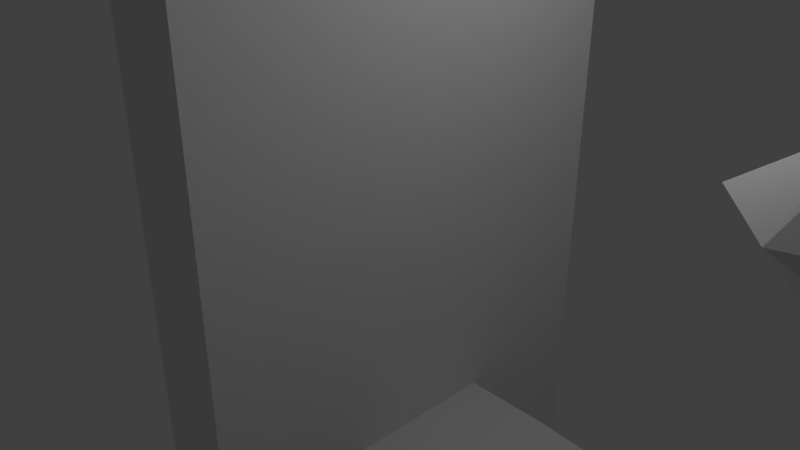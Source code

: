 # Source: torch_old.blend  (saved by Blender 2.78.0; exported with 4.5.12 LTS)
import bpy
from mathutils import Matrix  # noqa: F401  (used for matrix-valued properties, if any)

bpy.ops.wm.read_factory_settings(use_empty=True)
scene = bpy.context.scene
scene.name = 'Scene'

# ---- collections
col_collection_1 = bpy.data.collections.new('Collection 1'); scene.collection.children.link(col_collection_1)
col_collection_10 = bpy.data.collections.new('Collection 10'); scene.collection.children.link(col_collection_10)

# ---- materials (node trees are filled in below, after node groups)
mat_material = bpy.data.materials.new('Material')
mat_material.alpha_threshold = 0.0
mat_material.use_transparent_shadow = False
mat_material.roughness = 0.5
mat_material.line_color = (0.0, 0.0, 0.0, 1.0)

# ---- material node trees

# ---- world
world_world = bpy.data.worlds.new('World'); scene.world = world_world
world_world.color = (0.05088, 0.05088, 0.05088)
world_world.use_sun_shadow = False
world_world.sun_shadow_jitter_overblur = 0.0
world_world.cycles.sampling_method = 'MANUAL'

# ---- cameras
cam_camera = bpy.data.cameras.new('Camera')
cam_camera.clip_end = 100.0
cam_camera.lens = 35.0
cam_camera.sensor_width = 32.0
cam_camera.sensor_height = 18.0
cam_camera.ortho_scale = 7.314
cam_camera.dof.focus_distance = 0.0
cam_camera.dof.aperture_fstop = 128.0

# ---- lights
light_lamp = bpy.data.lights.new('Lamp', 'POINT')
light_lamp.transmission_factor = 0.0
light_lamp.cutoff_distance = 30.0
light_lamp.energy = 100.0
light_lamp.shadow_buffer_clip_start = 1.001
light_lamp.shadow_soft_size = 0.1
light_lamp.shadow_maximum_resolution = 0.006
light_lamp.use_absolute_resolution = True

# ---- meshes
me_cube_004 = bpy.data.meshes.new('Cube.004')
me_cube_004.from_pydata([(1.004, -1.0, -3.999), (1.004, -1.0, -1.999), (1.004, 1.0, -3.999), (1.004, 1.0, -1.999), (5.999, -1.0, -3.999), (5.999, -1.0, -1.999), (5.999, 1.0, -3.999), (5.999, 1.0, -1.999), (5.999, 1.0, -1.999), (5.999, -1.0, -1.999), (8.004, 1.0, -1.999), (8.004, -1.0, -1.999), (5.999, 1.0, 7.986), (5.999, -1.0, 7.986), (8.004, 1.0, 7.986), (8.004, -1.0, 7.986), (1.004, 3.219e-06, -3.999), (1.004, -1.0, -2.999), (1.004, 3.338e-06, -1.999), (1.004, 1.0, -2.999), (3.513, 1.008, -3.99), (3.52, 0.9162, -1.986), (5.999, 1.0, -2.999), (5.999, 3.815e-06, -3.999), (5.999, 3.815e-06, -1.999), (5.999, -1.0, -2.999), (3.548, -1.048, -4.017), (3.456, -0.9411, -2.007), (5.999, 3.815e-06, -1.999), (8.004, 3.338e-06, -1.999), (7.001, -1.0, -1.999), (7.001, 1.0, -1.999), (5.999, 3.815e-06, 7.986), (8.004, 3.338e-06, 7.986), (7.001, -1.0, 7.986), (7.001, 1.0, 7.986), (5.948, 1.04, 2.958), (7.954, 0.9742, 3.047), (7.966, -0.9892, 2.934), (5.99, -0.9931, 2.994), (6.014, -0.01664, 3.046), (7.0, -0.9854, 2.986), (8.026, -0.08884, 2.982), (7.008, 0.9974, 2.983), (3.5, 0.00125, -2.001), (3.512, -0.01079, -3.998), (3.486, -0.965, -3.019), (3.507, 0.9527, -3.059), (1.004, -0.5, -3.999), (1.004, -1.0, -2.499), (1.004, 0.5, -1.999), (1.004, 1.0, -3.499), (2.257, 0.9419, -4.039), (4.786, 0.9833, -1.987), (5.999, 1.0, -3.499), (5.999, 0.5, -3.999), (5.999, -0.5, -1.999), (5.999, -1.0, -3.499), (4.707, -0.9818, -3.98), (2.212, -1.044, -1.99), (5.999, -0.5, -1.999), (8.004, -0.5, -1.999), (7.503, -1.0, -1.999), (6.5, 1.0, -1.999), (5.999, -0.5, 7.986), (8.004, -0.5, 7.986), (7.503, -1.0, 7.986), (6.5, 1.0, 7.986), (6.028, 1.034, 5.502), (7.94, 1.022, 0.4289), (7.995, -0.9893, 0.5266), (6.022, -1.007, 0.4655), (1.004, 0.5, -3.999), (1.004, -1.0, -3.499), (1.004, -0.5, -1.999), (1.004, 1.0, -2.499), (4.815, 0.9274, -3.984), (2.247, 0.993, -1.987), (5.999, 1.0, -2.499), (5.999, -0.5, -3.999), (5.999, 0.5, -1.999), (5.999, -1.0, -2.499), (2.255, -1.001, -3.993), (4.694, -1.027, -1.951), (5.999, 0.5, -1.999), (8.004, 0.5, -1.999), (6.5, -1.0, -1.999), (7.503, 1.0, -1.999), (5.999, 0.5, 7.986), (8.004, 0.5, 7.986), (6.5, -1.0, 7.986), (7.503, 1.0, 7.986), (5.989, 0.9949, 0.5234), (8.041, 0.9804, 5.479), (8.003, -1.002, 5.491), (5.962, -1.046, 5.481), (6.035, 0.01245, 5.425), (6.05, 0.04883, 0.5288), (5.993, 0.4853, 2.968), (6.01, -0.4695, 3.01), (7.007, -1.01, 5.479), (6.951, -1.009, 0.4771), (6.496, -1.035, 2.969), (7.502, -1.0, 2.993), (8.059, 0.05756, 5.539), (8.005, -0.00122, 0.4972), (8.035, -0.5382, 2.924), (8.067, 0.5456, 3.006), (7.062, 0.9608, 5.531), (7.033, 0.9923, 0.5366), (7.453, 1.028, 2.99), (6.464, 0.9783, 3.043), (3.502, -0.499, -1.977), (3.565, 0.4945, -1.971), (4.784, -0.05117, -1.979), (2.241, 0.02022, -1.935), (3.539, -0.5443, -4.053), (3.56, 0.4931, -4.009), (2.254, 0.08665, -4.005), (4.745, -0.06119, -3.941), (2.255, -1.013, -3.0), (4.704, -0.983, -2.992), (3.498, -0.9985, -3.5), (3.486, -1.029, -2.547), (4.748, 0.9502, -3.03), (2.311, 1.03, -2.929), (3.554, 1.001, -3.512), (3.533, 1.004, -2.563), (2.319, 0.9692, -2.479), (2.21, 1.034, -3.508), (4.755, 1.018, -3.507), (4.781, -0.95, -2.515), (4.765, -0.9665, -3.471), (2.297, -0.9442, -3.502), (4.789, 0.5382, -4.032), (2.254, 0.447, -4.068), (2.286, -0.4821, -3.995), (2.261, 0.4646, -1.99), (4.72, 0.4897, -1.972), (4.744, -0.4274, -2.001), (6.45, 1.003, 0.4962), (7.473, 1.035, 0.5684), (7.461, 0.9661, 5.501), (8.012, 0.5392, 0.5155), (8.02, -0.5688, 0.4676), (8.009, -0.5022, 5.497), (7.588, -0.9616, 0.5202), (6.51, -0.9951, 0.5002), (6.464, -1.031, 5.46), (5.916, -0.5416, 0.5106), (6.001, 0.5302, 0.462), (6.064, 0.4251, 5.501), (6.01, -0.523, 5.503), (7.539, -0.9689, 5.499), (7.992, 0.4919, 5.496), (6.522, 1.085, 5.478), (2.256, -0.4834, -1.992), (4.728, -0.499, -4.014), (2.255, -0.9735, -2.502), (4.75, 0.9717, -2.49)], [], [(159, 53, 7, 78), (158, 59, 1, 49), (157, 79, 4, 58), (156, 74, 1, 59), (155, 68, 12, 67), (154, 93, 14, 89), (153, 94, 15, 66), (152, 95, 13, 64), (151, 96, 32, 88), (150, 97, 40, 98), (149, 71, 39, 99), (148, 100, 34, 90), (147, 101, 41, 102), (146, 70, 38, 103), (145, 104, 33, 65), (144, 105, 42, 106), (143, 69, 37, 107), (142, 108, 35, 91), (141, 109, 43, 110), (140, 92, 36, 111), (139, 112, 27, 83), (138, 113, 44, 114), (137, 50, 18, 115), (136, 116, 26, 82), (135, 117, 45, 118), (134, 55, 23, 119), (133, 120, 17, 73), (132, 121, 46, 122), (131, 83, 27, 123), (130, 124, 22, 54), (129, 125, 47, 126), (128, 77, 21, 127), (125, 128, 127, 47), (19, 75, 128, 125), (75, 3, 77, 128), (52, 129, 126, 20), (2, 51, 129, 52), (51, 19, 125, 129), (76, 130, 54, 6), (20, 126, 130, 76), (126, 47, 124, 130), (121, 131, 123, 46), (25, 81, 131, 121), (81, 5, 83, 131), (58, 132, 122, 26), (4, 57, 132, 58), (57, 25, 121, 132), (82, 133, 73, 0), (26, 122, 133, 82), (122, 46, 120, 133), (117, 134, 119, 45), (20, 76, 134, 117), (76, 6, 55, 134), (72, 135, 118, 16), (2, 52, 135, 72), (52, 20, 117, 135), (48, 136, 82, 0), (16, 118, 136, 48), (118, 45, 116, 136), (113, 137, 115, 44), (21, 77, 137, 113), (77, 3, 50, 137), (80, 138, 114, 24), (7, 53, 138, 80), (53, 21, 113, 138), (56, 139, 83, 5), (24, 114, 139, 56), (114, 44, 112, 139), (109, 140, 111, 43), (31, 63, 140, 109), (63, 8, 92, 140), (69, 141, 110, 37), (10, 87, 141, 69), (87, 31, 109, 141), (93, 142, 91, 14), (37, 110, 142, 93), (110, 43, 108, 142), (105, 143, 107, 42), (29, 85, 143, 105), (85, 10, 69, 143), (70, 144, 106, 38), (11, 61, 144, 70), (61, 29, 105, 144), (94, 145, 65, 15), (38, 106, 145, 94), (106, 42, 104, 145), (101, 146, 103, 41), (30, 62, 146, 101), (62, 11, 70, 146), (71, 147, 102, 39), (9, 86, 147, 71), (86, 30, 101, 147), (95, 148, 90, 13), (39, 102, 148, 95), (102, 41, 100, 148), (97, 149, 99, 40), (28, 60, 149, 97), (60, 9, 71, 149), (92, 150, 98, 36), (8, 84, 150, 92), (84, 28, 97, 150), (68, 151, 88, 12), (36, 98, 151, 68), (98, 40, 96, 151), (96, 152, 64, 32), (40, 99, 152, 96), (99, 39, 95, 152), (100, 153, 66, 34), (41, 103, 153, 100), (103, 38, 94, 153), (104, 154, 89, 33), (42, 107, 154, 104), (107, 37, 93, 154), (108, 155, 67, 35), (43, 111, 155, 108), (111, 36, 68, 155), (112, 156, 59, 27), (44, 115, 156, 112), (115, 18, 74, 156), (116, 157, 58, 26), (45, 119, 157, 116), (119, 23, 79, 157), (120, 158, 49, 17), (46, 123, 158, 120), (123, 27, 59, 158), (124, 159, 78, 22), (47, 127, 159, 124), (127, 21, 53, 159)])
me_cube_004.materials.append(mat_material)
me_cube_004.use_remesh_preserve_volume = False
me_cube_004.use_remesh_preserve_attributes = False
me_cube_004.use_mirror_vertex_groups = False
me_cube_004.update()
me_cube_001 = bpy.data.meshes.new('Cube.001')
me_cube_001.from_pydata([(-0.3636, -0.2482, -0.9653), (-0.2831, -0.1653, 0.7313), (-0.545, 1.298, -0.8825), (-0.4646, 1.381, 0.8141), (1.193, -0.4296, -0.8849), (1.274, -0.3468, 0.8118), (1.012, 1.117, -0.802), (1.092, 1.2, 0.8946), (-0.6136, 0.1736, 2.089), (-0.9447, 1.484, 1.31), (0.3641, 1.855, 2.093), (0.6952, 0.5449, 2.872), (-2.033, 1.258, 3.002), (-1.984, 1.918, 1.59), (-1.357, 3.017, 2.52), (-1.406, 2.357, 3.932), (-3.748, 2.19, 2.945), (-2.895, 2.116, 1.642), (-3.037, 3.66, 1.889), (-3.89, 3.733, 3.192), (-4.837, 2.215, 1.998), (-3.498, 1.918, 1.257), (-3.874, 3.356, 0.7515), (-5.214, 3.653, 1.492), (-5.471, 1.539, 0.4845), (-4.025, 1.243, -0.01932), (-4.399, 2.571, -0.7676), (-5.845, 2.867, -0.2638), (-5.441, 0.2075, -1.012), (-3.935, 0.2552, -0.611), (-3.95, 0.9391, -2.024), (-5.456, 0.8914, -2.425), (-4.273, -2.015, -1.205), (-3.187, -1.341, -0.3118), (-2.545, -1.304, -1.744), (-3.631, -1.979, -2.637), (-3.437, -3.212, -0.4065), (-3.195, -1.821, 0.2543), (-1.801, -2.161, -0.3806), (-2.043, -3.553, -1.041), (-3.026, -3.231, 2.868), (-3.259, -1.689, 2.827), (-1.707, -1.811, 3.031), (-1.475, -3.352, 3.072), (-4.205, -2.33, 4.153), (-4.394, -1.341, 2.962), (-3.422, -0.5651, 3.92), (-3.233, -1.554, 5.11), (-6.488, -1.072, 4.494), (-6.086, -0.7856, 3.015), (-5.851, 0.5954, 3.723), (-6.253, 0.3086, 5.202), (-7.901, -0.7241, 3.196), (-6.933, -1.171, 2.279), (-7.446, 0.1567, 2.174), (-8.414, 0.6039, 3.092), (0.1527, 0.2668, -4.407), (0.1536, 0.259, -4.407), (0.1605, 0.2659, -4.406), (0.1614, 0.2581, -4.407), (-8.712, -1.842, 1.031), (-7.359, -2.227, 1.095), (-7.807, -1.39, 0.02929), (-9.159, -1.005, -0.0347), (-8.279, -3.923, -0.6226), (-7.275, -3.206, 0.8794), (-6.754, -3.418, -0.4325), (-7.31, -3.674, -0.8289), (-6.349, -6.249, 0.7026), (-6.39, -5.011, 1.371), (-5.136, -5.543, 0.9451), (-4.84, -6.519, 0.3965), (-6.05, -6.408, 3.579), (-6.391, -5.065, 3.827), (-5.027, -5.476, 3.915), (-4.685, -6.819, 3.667), (-5.412, -5.992, 5.982), (-5.429, -5.925, 5.995), (-5.36, -5.946, 5.999), (-5.343, -6.013, 5.987)], [], [(0, 1, 3, 2), (2, 3, 7, 6), (6, 7, 5, 4), (4, 5, 1, 0), (2, 6, 58, 56), (5, 7, 10, 11), (8, 11, 15, 12), (3, 1, 8, 9), (1, 5, 11, 8), (7, 3, 9, 10), (14, 13, 17, 18), (10, 9, 13, 14), (11, 10, 14, 15), (9, 8, 12, 13), (19, 18, 22, 23), (15, 14, 18, 19), (13, 12, 16, 17), (12, 15, 19, 16), (20, 23, 27, 24), (17, 16, 20, 21), (16, 19, 23, 20), (18, 17, 21, 22), (27, 26, 30, 31), (22, 21, 25, 26), (23, 22, 26, 27), (21, 20, 24, 25), (31, 30, 34, 35), (25, 24, 28, 29), (24, 27, 31, 28), (26, 25, 29, 30), (32, 35, 39, 36), (29, 28, 32, 33), (28, 31, 35, 32), (30, 29, 33, 34), (39, 38, 42, 43), (34, 33, 37, 38), (35, 34, 38, 39), (33, 32, 36, 37), (41, 40, 44, 45), (37, 36, 40, 41), (36, 39, 43, 40), (38, 37, 41, 42), (44, 47, 51, 48), (40, 43, 47, 44), (42, 41, 45, 46), (43, 42, 46, 47), (51, 50, 54, 55), (46, 45, 49, 50), (47, 46, 50, 51), (45, 44, 48, 49), (52, 55, 63, 60), (49, 48, 52, 53), (48, 51, 55, 52), (50, 49, 53, 54), (56, 58, 59, 57), (0, 2, 56, 57), (6, 4, 59, 58), (4, 0, 57, 59), (60, 63, 67, 64), (54, 53, 61, 62), (55, 54, 62, 63), (53, 52, 60, 61), (66, 65, 69, 70), (62, 61, 65, 66), (63, 62, 66, 67), (61, 60, 64, 65), (71, 70, 74, 75), (67, 66, 70, 71), (65, 64, 68, 69), (64, 67, 71, 68), (72, 75, 79, 76), (69, 68, 72, 73), (68, 71, 75, 72), (70, 69, 73, 74), (78, 77, 76, 79), (74, 73, 77, 78), (75, 74, 78, 79), (73, 72, 76, 77)])
me_cube_001.use_remesh_preserve_volume = False
me_cube_001.use_remesh_preserve_attributes = False
me_cube_001.use_mirror_vertex_groups = False
me_cube_001.update()
me_cube_003 = bpy.data.meshes.new('Cube.003')
me_cube_003.from_pydata([(7.311, 1.209, 8.905), (7.269, 1.408, 12.91), (7.482, 1.167, 8.869), (8.086, 0.5839, 8.905), (8.315, 0.5914, 12.87), (7.88, -0.8307, 8.968), (7.996, -1.019, 12.86), (6.579, -1.009, 8.905), (6.419, -1.363, 12.94), (5.835, -0.1121, 8.904), (5.57, -0.3883, 12.95), (7.391, 1.232, 8.927), (6.481, 1.116, 8.911), (6.341, 1.271, 12.89), (6.88, 1.187, 8.889), (7.302, 1.391, 10.84), (7.347, 1.171, 8.884), (7.843, 1.005, 12.92), (7.748, 0.8858, 8.913), (8.319, 0.5133, 10.92), (8.229, -0.2047, 12.93), (7.969, -0.1188, 8.862), (8.06, -1.052, 10.95), (7.242, -1.195, 12.87), (7.306, -0.9711, 8.927), (6.427, -1.354, 10.91), (5.978, -0.8236, 12.93), (6.165, -0.5911, 8.946), (5.532, -0.2798, 10.96), (5.976, 0.4715, 12.91), (6.159, 0.4936, 8.913), (6.753, 1.341, 12.89), (6.367, 1.292, 10.84), (7.456, 1.26, 8.935), (8.208, -0.267, 10.89), (5.998, -0.7804, 10.93), (5.942, 0.4925, 10.91), (7.2, -1.214, 10.89), (6.809, 1.324, 10.88), (6.963, 0.4105, 13.3), (7.136, 0.1707, 13.29), (6.859, 0.07166, 13.3)], [], [(38, 31, 1, 15), (4, 19, 3, 18, 2, 33, 11, 16, 0, 15, 1, 17), (37, 23, 8, 25), (36, 30, 9, 28), (1, 31, 13, 39), (12, 14, 0, 16, 11, 33, 2, 18, 3, 21, 5, 24, 7, 27, 9, 30), (35, 26, 10, 28), (34, 21, 3, 19), (20, 34, 19, 4), (6, 22, 34, 20), (22, 5, 21, 34), (27, 35, 28, 9), (7, 25, 35, 27), (25, 8, 26, 35), (29, 36, 28, 10), (13, 32, 36, 29), (32, 12, 30, 36), (24, 37, 25, 7), (5, 22, 37, 24), (22, 6, 23, 37), (14, 38, 15, 0), (12, 32, 38, 14), (32, 13, 31, 38), (8, 23, 6, 40, 41), (39, 40, 4, 17, 1), (39, 13, 29, 10, 41), (41, 40, 39), (4, 40, 6, 20), (41, 10, 26, 8)])
me_cube_003.materials.append(mat_material)
me_cube_003.use_remesh_preserve_volume = False
me_cube_003.use_remesh_preserve_attributes = False
me_cube_003.use_mirror_vertex_groups = False
me_cube_003.update()
me_cube_002 = bpy.data.meshes.new('Cube.002')
me_cube_002.from_pydata([(4.003, 3.005, 7.986), (4.003, -2.996, 7.986), (10.0, 3.005, 7.986), (10.0, -2.996, 7.986), (4.003, 3.005, 8.986), (4.003, -2.996, 8.986), (10.0, 3.005, 8.986), (10.0, -2.996, 8.986), (4.104, 2.904, 13.58), (4.104, 2.904, 8.978), (4.104, 1.912, 12.42), (4.104, 1.912, 8.978), (5.096, 1.912, 8.978), (5.096, 1.912, 11.16), (5.096, 2.904, 8.978), (5.096, 2.904, 12.42), (8.912, 2.904, 12.42), (8.912, 2.904, 8.978), (8.912, 1.912, 11.16), (8.912, 1.912, 8.978), (9.904, 1.912, 8.978), (9.904, 1.912, 12.42), (9.904, 2.904, 8.978), (9.904, 2.904, 13.58), (8.899, -1.886, 11.16), (8.899, -1.886, 8.978), (8.899, -2.878, 12.42), (8.899, -2.878, 8.978), (9.891, -2.878, 8.978), (9.891, -2.878, 13.58), (9.891, -1.886, 8.978), (9.891, -1.886, 12.42), (4.109, -1.897, 12.42), (4.109, -1.897, 8.978), (4.109, -2.889, 13.58), (4.109, -2.889, 8.978), (5.101, -2.889, 8.978), (5.101, -2.889, 12.42), (5.101, -1.897, 8.978), (5.101, -1.897, 11.16), (5.115, 1.892, 7.352), (5.115, -1.883, 7.352), (8.887, 1.892, 7.352), (8.887, -1.883, 7.352)], [], [(1, 3, 7, 5), (0, 1, 5, 4), (2, 0, 4, 6), (3, 2, 6, 7), (5, 7, 6, 4), (3, 1, 41, 43), (11, 10, 8, 9), (9, 8, 15, 14), (14, 15, 13, 12), (12, 13, 10, 11), (9, 14, 12, 11), (15, 8, 10, 13), (19, 18, 16, 17), (17, 16, 23, 22), (22, 23, 21, 20), (20, 21, 18, 19), (17, 22, 20, 19), (23, 16, 18, 21), (27, 26, 24, 25), (25, 24, 31, 30), (30, 31, 29, 28), (28, 29, 26, 27), (25, 30, 28, 27), (31, 24, 26, 29), (35, 34, 32, 33), (33, 32, 39, 38), (38, 39, 37, 36), (36, 37, 34, 35), (33, 38, 36, 35), (39, 32, 34, 37), (41, 40, 42, 43), (1, 0, 40, 41), (0, 2, 42, 40), (2, 3, 43, 42)])
me_cube_002.materials.append(mat_material)
me_cube_002.use_remesh_preserve_volume = False
me_cube_002.use_remesh_preserve_attributes = False
me_cube_002.use_mirror_vertex_groups = False
me_cube_002.update()
me_cube = bpy.data.meshes.new('Cube')
me_cube.from_pydata([(1.004, 0.0, -8.0), (1.004, -3.0, -6.0), (-1.192e-07, -3.0, -6.0), (3.576e-07, 4.768e-07, -8.0), (1.004, -4.768e-07, 8.0), (1.004, -3.0, 6.0), (-3.576e-07, -3.0, 6.0), (5.96e-08, 0.0, 8.0), (1.004, 3.0, -6.0), (1.788e-06, 3.0, -6.0), (1.004, 3.0, 6.0), (1.49e-06, 3.0, 6.0), (1.004, -1.0, -3.999), (1.004, -1.0, -1.999), (1.004, 1.0, -3.999), (1.004, 1.0, -1.999), (5.999, -1.0, -3.999), (5.999, -1.0, -1.999), (5.999, 1.0, -3.999), (5.999, 1.0, -1.999), (8.004, -1.0, -3.999), (8.004, -1.0, -1.999), (8.004, 1.0, -3.999), (8.004, 1.0, -1.999), (5.999, 1.0, -1.999), (5.999, -1.0, -1.999), (8.004, 1.0, -1.999), (8.004, -1.0, -1.999), (9.004, 1.0, -1.999), (9.004, 1.0, -3.999), (9.004, -1.0, -3.999), (9.004, -1.0, -1.999), (5.999, -1.0, -3.999), (5.999, 1.0, -3.999), (8.004, -1.0, -3.999), (8.004, 1.0, -3.999), (5.999, -1.0, -4.999), (5.999, 1.0, -4.999), (8.004, -1.0, -4.999), (8.004, 1.0, -4.999), (5.999, 1.0, -1.999), (5.999, 1.0, -3.999), (8.004, 1.0, -1.999), (8.004, 1.0, -3.999), (5.999, 2.0, -1.999), (5.999, 2.0, -3.999), (8.004, 2.0, -1.999), (8.004, 2.0, -3.999), (5.999, -1.0, -1.999), (5.999, -1.0, -3.999), (8.004, -1.0, -1.999), (8.004, -1.0, -3.999), (5.999, -2.0, -1.999), (5.999, -2.0, -3.999), (8.004, -2.0, -1.999), (8.004, -2.0, -3.999), (5.56, -1.471, -4.466), (5.56, -1.471, -1.524), (5.56, 1.472, -4.466), (5.56, 1.472, -1.524), (8.502, -1.471, -4.466), (8.502, -1.471, -1.524), (8.502, 1.472, -4.466), (8.502, 1.472, -1.524), (1.004, 3.219e-06, -3.999), (1.004, -1.0, -2.999), (1.004, 3.338e-06, -1.999), (1.004, 1.0, -2.999), (5.999, 1.0, -2.999), (5.999, 3.815e-06, -3.999), (5.999, 3.815e-06, -1.999), (5.999, -1.0, -2.999), (5.999, 3.815e-06, -1.999), (8.004, 3.338e-06, -1.999), (7.001, -1.0, -1.999), (7.001, 1.0, -1.999), (1.004, 3.219e-06, -2.999), (1.004, -0.5, -3.999), (1.004, -1.0, -2.499), (1.004, 0.5, -1.999), (1.004, 1.0, -3.499), (5.999, 1.0, -3.499), (5.999, 0.5, -3.999), (5.999, -0.5, -1.999), (5.999, -1.0, -3.499), (5.999, -0.5, -1.999), (8.004, -0.5, -1.999), (7.503, -1.0, -1.999), (6.5, 1.0, -1.999), (5.999, -1.0, -1.999), (5.999, 1.0, -1.999), (1.004, 0.5, -3.999), (1.004, -1.0, -3.499), (1.004, -0.5, -1.999), (1.004, 1.0, -2.499), (5.999, 1.0, -2.499), (5.999, -0.5, -3.999), (5.999, 0.5, -1.999), (5.999, -1.0, -2.499), (5.999, 0.5, -1.999), (8.004, 0.5, -1.999), (6.5, -1.0, -1.999), (7.503, 1.0, -1.999), (5.999, 3.815e-06, -1.999), (1.004, 0.5, -2.999), (1.004, -0.5, -2.999), (1.004, 3.219e-06, -3.499), (1.004, 3.278e-06, -2.499), (1.004, -0.5, -2.499), (1.004, -0.5, -3.499), (1.004, 0.5, -3.499), (5.999, 0.5, -1.999), (5.999, -0.5, -1.999), (1.004, 0.5, -2.499)], [], [(0, 1, 2, 3), (4, 7, 6, 5), (0, 4, 5, 1), (1, 5, 6, 2), (2, 6, 7, 3), (4, 0, 8, 10), (10, 8, 9, 11), (7, 4, 10, 11), (3, 7, 11, 9), (0, 3, 9, 8), (113, 79, 15, 94), (112, 89, 25, 85), (22, 23, 28, 29), (23, 22, 43, 42), (16, 20, 51, 49), (20, 16, 32, 34), (23, 19, 90, 24, 88, 75, 102, 26), (17, 21, 27, 87, 74, 101, 25, 89), (21, 23, 26, 100, 73, 86, 27), (29, 28, 31, 30), (21, 20, 30, 31), (20, 22, 29, 30), (23, 21, 31, 28), (35, 34, 38, 39), (22, 20, 34, 35), (16, 96, 69, 82, 18, 33, 32), (18, 22, 35, 33), (36, 37, 39, 38), (33, 35, 39, 37), (32, 33, 37, 36), (34, 32, 36, 38), (43, 41, 45, 47), (18, 81, 68, 95, 19, 40, 41), (19, 23, 42, 40), (22, 18, 41, 43), (45, 44, 46, 47), (42, 43, 47, 46), (40, 42, 46, 44), (41, 40, 44, 45), (50, 48, 52, 54), (20, 21, 50, 51), (17, 98, 71, 84, 16, 49, 48), (21, 17, 48, 50), (52, 53, 55, 54), (48, 49, 53, 52), (49, 51, 55, 53), (51, 50, 54, 55), (56, 57, 59, 58), (58, 59, 63, 62), (62, 63, 61, 60), (60, 61, 57, 56), (58, 62, 60, 56), (63, 59, 57, 61), (111, 103, 72, 99), (110, 104, 67, 80), (109, 105, 76, 106), (108, 93, 66, 107), (105, 108, 107, 76), (65, 78, 108, 105), (78, 13, 93, 108), (77, 109, 106, 64), (12, 92, 109, 77), (92, 65, 105, 109), (91, 110, 80, 14), (64, 106, 110, 91), (106, 76, 104, 110), (90, 111, 99, 24), (19, 97, 111, 90), (97, 70, 103, 111), (103, 112, 85, 72), (70, 83, 112, 103), (83, 17, 89, 112), (104, 113, 94, 67), (76, 107, 113, 104), (107, 66, 79, 113)])
me_cube.materials.append(mat_material)
me_cube.use_remesh_preserve_volume = False
me_cube.use_remesh_preserve_attributes = False
me_cube.use_mirror_vertex_groups = False
me_cube.update()
me_cube_005 = bpy.data.meshes.new('Cube.005')
me_cube_005.from_pydata([(-1.301, -1.246, -3.229), (-1.301, -1.246, 0.09296), (-1.301, 2.076, -3.229), (-1.301, 2.076, 0.09296), (1.848, -0.0442, -2.028), (1.848, -0.0442, -1.109), (1.848, 0.8745, -2.028), (1.848, 0.8745, -1.109), (-1.301, 14.44, -3.229), (-1.301, 14.44, 0.09296), (-1.301, 17.76, -3.229), (-1.301, 17.76, 0.09296), (1.848, 15.64, -2.028), (1.848, 15.64, -1.109), (1.848, 16.56, -2.028), (1.848, 16.56, -1.109), (-1.301, -1.246, -49.34), (-1.301, -1.246, -46.02), (-1.301, 2.076, -49.34), (-1.301, 2.076, -46.02), (1.848, -0.0442, -48.14), (1.848, -0.0442, -47.22), (1.848, 0.8745, -48.14), (1.848, 0.8745, -47.22), (-1.301, 14.44, -49.34), (-1.301, 14.44, -46.02), (-1.301, 17.76, -49.34), (-1.301, 17.76, -46.02), (1.848, 15.64, -48.14), (1.848, 15.64, -47.22), (1.848, 16.56, -48.14), (1.848, 16.56, -47.22)], [], [(0, 1, 3, 2), (2, 3, 7, 6), (6, 7, 5, 4), (4, 5, 1, 0), (2, 6, 4, 0), (7, 3, 1, 5), (8, 9, 11, 10), (10, 11, 15, 14), (14, 15, 13, 12), (12, 13, 9, 8), (10, 14, 12, 8), (15, 11, 9, 13), (16, 17, 19, 18), (18, 19, 23, 22), (22, 23, 21, 20), (20, 21, 17, 16), (18, 22, 20, 16), (23, 19, 17, 21), (24, 25, 27, 26), (26, 27, 31, 30), (30, 31, 29, 28), (28, 29, 25, 24), (26, 30, 28, 24), (31, 27, 25, 29)])
me_cube_005.use_remesh_preserve_volume = False
me_cube_005.use_remesh_preserve_attributes = False
me_cube_005.use_mirror_vertex_groups = False
me_cube_005.update()

# ---- objects
ob_cube_004 = bpy.data.objects.new('Cube.004', me_cube_004)
ob_cube_003 = bpy.data.objects.new('Cube.003', me_cube_001)
ob_cube_002 = bpy.data.objects.new('Cube.002', me_cube_003)
ob_cube_001 = bpy.data.objects.new('Cube.001', me_cube_002)
ob_cube = bpy.data.objects.new('Cube', me_cube)
ob_lamp = bpy.data.objects.new('Lamp', light_lamp)
ob_camera = bpy.data.objects.new('Camera', cam_camera)
ob_cube_005 = bpy.data.objects.new('Cube.005', me_cube_005)

# ---- transforms, parenting, visibility, modifiers, constraints
ob_cube_004.location = (0.0, 0.0, 0.0)
ob_cube_004.lock_rotations_4d = False
ob_cube_004.empty_display_type = 'ARROWS'
ob_cube_004.lineart.crease_threshold = 0.0
_m = ob_cube_004.modifiers.new('Smooth', 'SMOOTH')
_m.factor = 3.76
_m.iterations = 0
ob_cube_003.location = (7.069, -1.434, 0.9113)
ob_cube_003.rotation_euler = (-1.153, 0.7263, -1.284)
ob_cube_003.scale = (0.6151, 0.6151, 0.6151)
ob_cube_003.lineart.crease_threshold = 0.0
ob_cube_002.location = (0.0, 0.0, 0.0)
ob_cube_002.lock_rotations_4d = False
ob_cube_002.empty_display_type = 'ARROWS'
ob_cube_002.lineart.crease_threshold = 0.0
ob_cube_001.location = (0.0, 0.0, 0.0)
ob_cube_001.lock_rotations_4d = False
ob_cube_001.empty_display_type = 'ARROWS'
ob_cube_001.lineart.crease_threshold = 0.0
ob_cube.location = (0.0, 0.0, 0.0)
ob_cube.lock_rotations_4d = False
ob_cube.empty_display_type = 'ARROWS'
ob_cube.lineart.crease_threshold = 0.0
ob_lamp.location = (4.076, 1.005, 5.904)
ob_lamp.rotation_euler = (0.6503, 0.05522, 1.866)
ob_lamp.lock_rotations_4d = False
ob_lamp.empty_display_type = 'ARROWS'
ob_lamp.color = (0.0, 0.0, 0.0, 0.0)
ob_lamp.lineart.crease_threshold = 0.0
ob_camera.location = (7.481, -6.508, 5.344)
ob_camera.rotation_euler = (1.109, 0.0, 0.8149)
ob_camera.lock_rotations_4d = False
ob_camera.empty_display_type = 'ARROWS'
ob_camera.color = (0.0, 0.0, 0.0, 0.0)
ob_camera.display_type = 'WIRE'
ob_camera.lineart.crease_threshold = 0.0
ob_cube_005.location = (1.217, -1.864, 5.568)
ob_cube_005.scale = (0.2268, 0.2268, 0.2268)
ob_cube_005.lineart.crease_threshold = 0.0

# ---- collection membership
col_collection_1.objects.link(ob_cube_004)
col_collection_1.objects.link(ob_cube_003)
col_collection_1.objects.link(ob_cube_002)
col_collection_1.objects.link(ob_cube_001)
col_collection_1.objects.link(ob_cube)
col_collection_1.objects.link(ob_lamp)
col_collection_1.objects.link(ob_camera)
col_collection_10.objects.link(ob_cube_005)

# ---- scene / render settings (as saved in the file)
scene.camera = ob_camera
scene.frame_start = 1; scene.frame_end = 250; scene.frame_set(0)
scene.render.engine = 'BLENDER_EEVEE_NEXT'
scene.render.resolution_percentage = 50
scene.render.dither_intensity = 0.0
scene.cycles.use_denoising = False
scene.cycles.samples = 128
scene.cycles.sampling_pattern = 'TABULATED_SOBOL'
scene.cycles.light_sampling_threshold = 0.0
scene.cycles.use_adaptive_sampling = False
scene.cycles.use_light_tree = False
scene.cycles.blur_glossy = 0.0
scene.cycles.sample_clamp_indirect = 0.0
scene.view_settings.view_transform = 'Standard'
bpy.context.view_layer.update()
